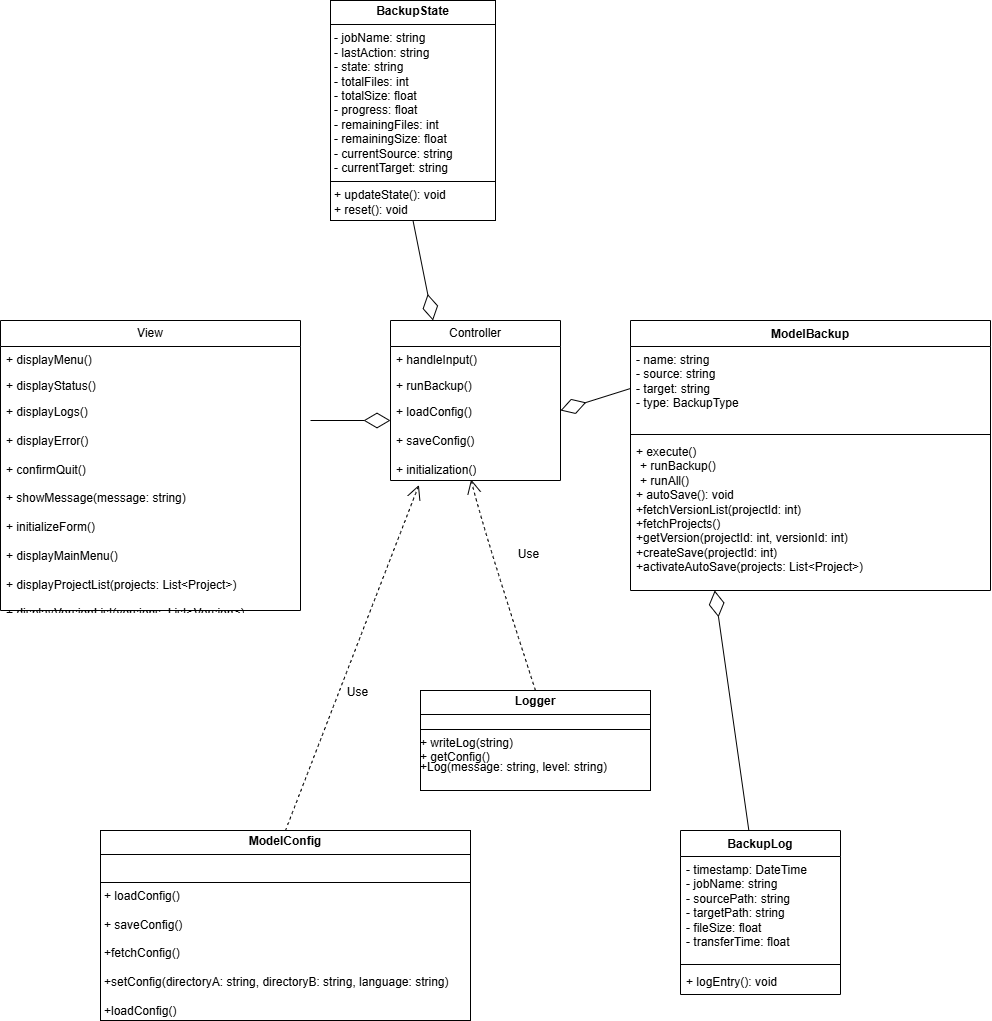

The diagram above was exported from draw.io. Its source (the exported page's mxGraphModel, read from the mxfile embedded in the PNG):
<mxGraphModel dx="789" dy="2071" grid="1" gridSize="10" guides="1" tooltips="1" connect="1" arrows="1" fold="1" page="1" pageScale="1" pageWidth="827" pageHeight="1169" background="light-dark(#ffffff, #949494)" math="0" shadow="0">
  <root>
    <mxCell id="WIyWlLk6GJQsqaUBKTNV-0" />
    <mxCell id="WIyWlLk6GJQsqaUBKTNV-1" parent="WIyWlLk6GJQsqaUBKTNV-0" />
    <mxCell id="t4bb-hEetBlD_kflU6Jy-46" value="&amp;nbsp;View&amp;nbsp;" style="swimlane;fontStyle=0;childLayout=stackLayout;horizontal=1;startSize=26;fillColor=none;horizontalStack=0;resizeParent=1;resizeParentMax=0;resizeLast=0;collapsible=1;marginBottom=0;whiteSpace=wrap;html=1;" parent="WIyWlLk6GJQsqaUBKTNV-1" vertex="1">
      <mxGeometry x="530" y="20" width="300" height="290" as="geometry" />
    </mxCell>
    <mxCell id="t4bb-hEetBlD_kflU6Jy-47" value="+ displayMenu()&amp;nbsp;" style="text;strokeColor=none;fillColor=none;align=left;verticalAlign=top;spacingLeft=4;spacingRight=4;overflow=hidden;rotatable=0;points=[[0,0.5],[1,0.5]];portConstraint=eastwest;whiteSpace=wrap;html=1;" parent="t4bb-hEetBlD_kflU6Jy-46" vertex="1">
      <mxGeometry y="26" width="300" height="26" as="geometry" />
    </mxCell>
    <mxCell id="t4bb-hEetBlD_kflU6Jy-48" value="+ displayStatus()" style="text;strokeColor=none;fillColor=none;align=left;verticalAlign=top;spacingLeft=4;spacingRight=4;overflow=hidden;rotatable=0;points=[[0,0.5],[1,0.5]];portConstraint=eastwest;whiteSpace=wrap;html=1;" parent="t4bb-hEetBlD_kflU6Jy-46" vertex="1">
      <mxGeometry y="52" width="300" height="26" as="geometry" />
    </mxCell>
    <mxCell id="t4bb-hEetBlD_kflU6Jy-49" value="+ displayLogs()&amp;nbsp;&lt;div&gt;&lt;br&gt;&lt;div&gt;+ displayError()&amp;nbsp;&lt;/div&gt;&lt;/div&gt;&lt;div&gt;&lt;br&gt;&lt;/div&gt;&lt;div&gt;&lt;div&gt;+&amp;nbsp;&lt;span style=&quot;background-color: transparent; color: light-dark(rgb(0, 0, 0), rgb(255, 255, 255));&quot;&gt;confirmQuit()&lt;/span&gt;&lt;/div&gt;&lt;div&gt;&lt;span style=&quot;background-color: transparent; color: light-dark(rgb(0, 0, 0), rgb(255, 255, 255));&quot;&gt;&lt;br&gt;&lt;/span&gt;&lt;/div&gt;&lt;div&gt;+ showMessage(message: string)&lt;/div&gt;&lt;div&gt;&lt;br&gt;&lt;/div&gt;&lt;div&gt;+ initializeForm()&lt;/div&gt;&lt;div&gt;&lt;br&gt;&lt;/div&gt;&lt;div&gt;+ displayMainMenu()&lt;/div&gt;&lt;div&gt;&lt;br&gt;&lt;/div&gt;&lt;div&gt;+ displayProjectList(projects: List&amp;lt;Project&amp;gt;)&lt;/div&gt;&lt;div&gt;&lt;br&gt;&lt;/div&gt;&lt;div&gt;+ displayVersionList(versions: List&amp;lt;Version&amp;gt;)&lt;/div&gt;&lt;/div&gt;&lt;div&gt;&lt;br&gt;&lt;/div&gt;" style="text;strokeColor=none;fillColor=none;align=left;verticalAlign=top;spacingLeft=4;spacingRight=4;overflow=hidden;rotatable=0;points=[[0,0.5],[1,0.5]];portConstraint=eastwest;whiteSpace=wrap;html=1;" parent="t4bb-hEetBlD_kflU6Jy-46" vertex="1">
      <mxGeometry y="78" width="300" height="212" as="geometry" />
    </mxCell>
    <mxCell id="t4bb-hEetBlD_kflU6Jy-50" value="Controller" style="swimlane;fontStyle=0;childLayout=stackLayout;horizontal=1;startSize=26;fillColor=none;horizontalStack=0;resizeParent=1;resizeParentMax=0;resizeLast=0;collapsible=1;marginBottom=0;whiteSpace=wrap;html=1;" parent="WIyWlLk6GJQsqaUBKTNV-1" vertex="1">
      <mxGeometry x="920" y="20" width="170" height="160" as="geometry" />
    </mxCell>
    <mxCell id="t4bb-hEetBlD_kflU6Jy-51" value="+ handleInput()" style="text;strokeColor=none;fillColor=none;align=left;verticalAlign=top;spacingLeft=4;spacingRight=4;overflow=hidden;rotatable=0;points=[[0,0.5],[1,0.5]];portConstraint=eastwest;whiteSpace=wrap;html=1;" parent="t4bb-hEetBlD_kflU6Jy-50" vertex="1">
      <mxGeometry y="26" width="170" height="26" as="geometry" />
    </mxCell>
    <mxCell id="t4bb-hEetBlD_kflU6Jy-52" value="+ runBackup()" style="text;strokeColor=none;fillColor=none;align=left;verticalAlign=top;spacingLeft=4;spacingRight=4;overflow=hidden;rotatable=0;points=[[0,0.5],[1,0.5]];portConstraint=eastwest;whiteSpace=wrap;html=1;" parent="t4bb-hEetBlD_kflU6Jy-50" vertex="1">
      <mxGeometry y="52" width="170" height="26" as="geometry" />
    </mxCell>
    <mxCell id="t4bb-hEetBlD_kflU6Jy-53" value="+ loadConfig()&lt;div&gt;&lt;br&gt;&lt;div&gt;+ saveConfig()&lt;/div&gt;&lt;div&gt;&lt;br&gt;&lt;/div&gt;&lt;div&gt;+ initialization()&lt;/div&gt;&lt;div&gt;&amp;nbsp;&lt;/div&gt;&lt;div&gt;&amp;nbsp;&lt;/div&gt;&lt;div&gt;&amp;nbsp;&lt;div&gt;&lt;br&gt;&lt;/div&gt;&lt;div&gt;&amp;nbsp;&amp;nbsp;&amp;nbsp;&lt;/div&gt;&lt;/div&gt;&lt;/div&gt;" style="text;strokeColor=none;fillColor=none;align=left;verticalAlign=top;spacingLeft=4;spacingRight=4;overflow=hidden;rotatable=0;points=[[0,0.5],[1,0.5]];portConstraint=eastwest;whiteSpace=wrap;html=1;" parent="t4bb-hEetBlD_kflU6Jy-50" vertex="1">
      <mxGeometry y="78" width="170" height="82" as="geometry" />
    </mxCell>
    <mxCell id="t4bb-hEetBlD_kflU6Jy-54" value="ModelBackup" style="swimlane;fontStyle=1;align=center;verticalAlign=top;childLayout=stackLayout;horizontal=1;startSize=26;horizontalStack=0;resizeParent=1;resizeParentMax=0;resizeLast=0;collapsible=1;marginBottom=0;whiteSpace=wrap;html=1;" parent="WIyWlLk6GJQsqaUBKTNV-1" vertex="1">
      <mxGeometry x="1160" y="20" width="360" height="270" as="geometry" />
    </mxCell>
    <mxCell id="t4bb-hEetBlD_kflU6Jy-55" value="- name: string&amp;nbsp;&lt;div&gt;- source: string&lt;/div&gt;&lt;div&gt;- target: string&lt;/div&gt;&lt;div&gt;- type: BackupType&lt;/div&gt;&lt;div&gt;&amp;nbsp;&lt;/div&gt;&lt;div&gt;&amp;nbsp;&lt;div&gt;&lt;br&gt;&lt;/div&gt;&lt;/div&gt;" style="text;strokeColor=none;fillColor=none;align=left;verticalAlign=top;spacingLeft=4;spacingRight=4;overflow=hidden;rotatable=0;points=[[0,0.5],[1,0.5]];portConstraint=eastwest;whiteSpace=wrap;html=1;" parent="t4bb-hEetBlD_kflU6Jy-54" vertex="1">
      <mxGeometry y="26" width="360" height="84" as="geometry" />
    </mxCell>
    <mxCell id="t4bb-hEetBlD_kflU6Jy-83" value="" style="endArrow=diamondThin;endFill=0;endSize=24;html=1;rounded=0;fontSize=12;curved=1;exitX=0;exitY=0.5;exitDx=0;exitDy=0;" parent="t4bb-hEetBlD_kflU6Jy-54" source="t4bb-hEetBlD_kflU6Jy-55" edge="1">
      <mxGeometry width="160" relative="1" as="geometry">
        <mxPoint x="-10" y="90" as="sourcePoint" />
        <mxPoint x="-70" y="90" as="targetPoint" />
      </mxGeometry>
    </mxCell>
    <mxCell id="t4bb-hEetBlD_kflU6Jy-56" value="" style="line;strokeWidth=1;fillColor=none;align=left;verticalAlign=middle;spacingTop=-1;spacingLeft=3;spacingRight=3;rotatable=0;labelPosition=right;points=[];portConstraint=eastwest;strokeColor=inherit;" parent="t4bb-hEetBlD_kflU6Jy-54" vertex="1">
      <mxGeometry y="110" width="360" height="8" as="geometry" />
    </mxCell>
    <mxCell id="t4bb-hEetBlD_kflU6Jy-57" value="+ execute()&amp;nbsp; &amp;nbsp; &amp;nbsp; &amp;nbsp;&lt;p style=&quot;margin: 0px 0px 0px 4px;&quot;&gt;+ runBackup()&amp;nbsp;&lt;/p&gt;&lt;p style=&quot;margin: 0px 0px 0px 4px;&quot;&gt;+ runAll()&amp;nbsp;&lt;/p&gt;&lt;div&gt;&lt;span style=&quot;background-color: transparent; color: light-dark(rgb(0, 0, 0), rgb(255, 255, 255));&quot;&gt;+ autoSave(): void&amp;nbsp;&lt;/span&gt;&amp;nbsp;&amp;nbsp; &amp;nbsp;&lt;/div&gt;&lt;div&gt;&lt;div&gt;+fetchVersionList(projectId: int)&lt;/div&gt;&lt;div&gt;+fetchProjects()&lt;/div&gt;&lt;div&gt;+getVersion(projectId: int, versionId: int)&lt;/div&gt;&lt;div&gt;+createSave(projectId: int)&lt;/div&gt;&lt;div&gt;+activateAutoSave(projects: List&amp;lt;Project&amp;gt;)&lt;/div&gt;&lt;/div&gt;&lt;div&gt;&lt;br&gt;&lt;/div&gt;" style="text;strokeColor=none;fillColor=none;align=left;verticalAlign=top;spacingLeft=4;spacingRight=4;overflow=hidden;rotatable=0;points=[[0,0.5],[1,0.5]];portConstraint=eastwest;whiteSpace=wrap;html=1;" parent="t4bb-hEetBlD_kflU6Jy-54" vertex="1">
      <mxGeometry y="118" width="360" height="152" as="geometry" />
    </mxCell>
    <mxCell id="t4bb-hEetBlD_kflU6Jy-62" value="BackupLog" style="swimlane;fontStyle=1;align=center;verticalAlign=top;childLayout=stackLayout;horizontal=1;startSize=26;horizontalStack=0;resizeParent=1;resizeParentMax=0;resizeLast=0;collapsible=1;marginBottom=0;whiteSpace=wrap;html=1;" parent="WIyWlLk6GJQsqaUBKTNV-1" vertex="1">
      <mxGeometry x="1210" y="530" width="160" height="164" as="geometry" />
    </mxCell>
    <mxCell id="t4bb-hEetBlD_kflU6Jy-63" value="- timestamp: DateTime&lt;br&gt;- jobName: string&lt;br&gt;- sourcePath: string&lt;div&gt;- targetPath: string&lt;/div&gt;&lt;div&gt;- fileSize: float&lt;/div&gt;&lt;div&gt;- transferTime: float&lt;/div&gt;" style="text;strokeColor=none;fillColor=none;align=left;verticalAlign=top;spacingLeft=4;spacingRight=4;overflow=hidden;rotatable=0;points=[[0,0.5],[1,0.5]];portConstraint=eastwest;whiteSpace=wrap;html=1;" parent="t4bb-hEetBlD_kflU6Jy-62" vertex="1">
      <mxGeometry y="26" width="160" height="104" as="geometry" />
    </mxCell>
    <mxCell id="t4bb-hEetBlD_kflU6Jy-64" value="" style="line;strokeWidth=1;fillColor=none;align=left;verticalAlign=middle;spacingTop=-1;spacingLeft=3;spacingRight=3;rotatable=0;labelPosition=right;points=[];portConstraint=eastwest;strokeColor=inherit;" parent="t4bb-hEetBlD_kflU6Jy-62" vertex="1">
      <mxGeometry y="130" width="160" height="8" as="geometry" />
    </mxCell>
    <mxCell id="t4bb-hEetBlD_kflU6Jy-65" value="+ logEntry(): void" style="text;strokeColor=none;fillColor=none;align=left;verticalAlign=top;spacingLeft=4;spacingRight=4;overflow=hidden;rotatable=0;points=[[0,0.5],[1,0.5]];portConstraint=eastwest;whiteSpace=wrap;html=1;" parent="t4bb-hEetBlD_kflU6Jy-62" vertex="1">
      <mxGeometry y="138" width="160" height="26" as="geometry" />
    </mxCell>
    <mxCell id="t4bb-hEetBlD_kflU6Jy-66" value="&lt;p style=&quot;margin:0px;margin-top:4px;text-align:center;&quot;&gt;&lt;b&gt;BackupState&lt;/b&gt;&lt;/p&gt;&lt;hr size=&quot;1&quot; style=&quot;border-style:solid;&quot;&gt;&lt;p style=&quot;margin:0px;margin-left:4px;&quot;&gt;- jobName: string&amp;nbsp;&amp;nbsp;&lt;/p&gt;&lt;p style=&quot;margin:0px;margin-left:4px;&quot;&gt;- lastAction: string&amp;nbsp;&amp;nbsp;&lt;/p&gt;&lt;p style=&quot;margin:0px;margin-left:4px;&quot;&gt;- state: string&amp;nbsp;&amp;nbsp;&lt;/p&gt;&lt;p style=&quot;margin:0px;margin-left:4px;&quot;&gt;- totalFiles: int&amp;nbsp;&amp;nbsp;&lt;/p&gt;&lt;p style=&quot;margin:0px;margin-left:4px;&quot;&gt;- totalSize: float&amp;nbsp;&amp;nbsp;&lt;/p&gt;&lt;p style=&quot;margin:0px;margin-left:4px;&quot;&gt;- progress: float&amp;nbsp;&amp;nbsp;&lt;/p&gt;&lt;p style=&quot;margin:0px;margin-left:4px;&quot;&gt;- remainingFiles: int&amp;nbsp;&amp;nbsp;&lt;/p&gt;&lt;p style=&quot;margin:0px;margin-left:4px;&quot;&gt;- remainingSize: float&amp;nbsp;&amp;nbsp;&lt;/p&gt;&lt;p style=&quot;margin:0px;margin-left:4px;&quot;&gt;- currentSource: string&amp;nbsp;&amp;nbsp;&lt;/p&gt;&lt;p style=&quot;margin:0px;margin-left:4px;&quot;&gt;- currentTarget: string&amp;nbsp;&amp;nbsp;&lt;/p&gt;&lt;hr size=&quot;1&quot; style=&quot;border-style:solid;&quot;&gt;&lt;p style=&quot;margin:0px;margin-left:4px;&quot;&gt;+ updateState(): void&amp;nbsp;&amp;nbsp;&lt;/p&gt;&lt;p style=&quot;margin:0px;margin-left:4px;&quot;&gt;+ reset(): void&amp;nbsp;&amp;nbsp;&lt;/p&gt;" style="verticalAlign=top;align=left;overflow=fill;html=1;whiteSpace=wrap;" parent="WIyWlLk6GJQsqaUBKTNV-1" vertex="1">
      <mxGeometry x="860" y="-300" width="165" height="220" as="geometry" />
    </mxCell>
    <mxCell id="t4bb-hEetBlD_kflU6Jy-72" value="&lt;p style=&quot;margin:0px;margin-top:4px;text-align:center;&quot;&gt;&lt;b&gt;ModelConfig&lt;/b&gt;&lt;/p&gt;&lt;hr size=&quot;1&quot; style=&quot;border-style:solid;&quot;&gt;&lt;p style=&quot;margin:0px;margin-left:4px;&quot;&gt;&lt;br&gt;&lt;/p&gt;&lt;hr size=&quot;1&quot; style=&quot;border-style:solid;&quot;&gt;&lt;p style=&quot;margin:0px;margin-left:4px;&quot;&gt;+ loadConfig()&lt;/p&gt;&lt;p style=&quot;margin:0px;margin-left:4px;&quot;&gt;&lt;br&gt;&lt;/p&gt;&lt;p style=&quot;margin:0px;margin-left:4px;&quot;&gt;+ saveConfig()&lt;/p&gt;&lt;p style=&quot;margin:0px;margin-left:4px;&quot;&gt;&lt;br&gt;&lt;/p&gt;&lt;p style=&quot;margin:0px;margin-left:4px;&quot;&gt;+fetchConfig()&lt;/p&gt;&lt;p style=&quot;margin:0px;margin-left:4px;&quot;&gt;&lt;br&gt;&lt;/p&gt;&lt;p style=&quot;margin:0px;margin-left:4px;&quot;&gt;+setConfig(directoryA: string, directoryB: string, language: string)&lt;/p&gt;&lt;p style=&quot;margin:0px;margin-left:4px;&quot;&gt;&lt;br&gt;&lt;/p&gt;&lt;p style=&quot;margin:0px;margin-left:4px;&quot;&gt;&lt;span style=&quot;background-color: transparent; color: light-dark(rgb(0, 0, 0), rgb(255, 255, 255));&quot;&gt;+loadConfig()&lt;/span&gt;&lt;/p&gt;&lt;p style=&quot;margin:0px;margin-left:4px;&quot;&gt;&lt;br&gt;&lt;/p&gt;" style="verticalAlign=top;align=left;overflow=fill;html=1;whiteSpace=wrap;" parent="WIyWlLk6GJQsqaUBKTNV-1" vertex="1">
      <mxGeometry x="630" y="530" width="370" height="190" as="geometry" />
    </mxCell>
    <mxCell id="t4bb-hEetBlD_kflU6Jy-73" value="&lt;p style=&quot;margin:0px;margin-top:4px;text-align:center;&quot;&gt;&lt;b&gt;Logger&lt;/b&gt;&lt;/p&gt;&lt;hr size=&quot;1&quot; style=&quot;border-style:solid;&quot;&gt;&lt;div style=&quot;height:2px;&quot;&gt;&lt;/div&gt;&lt;hr size=&quot;1&quot; style=&quot;border-style:solid;&quot;&gt;&lt;div style=&quot;height:2px;&quot;&gt;+ writeLog(string)&lt;/div&gt;&lt;div style=&quot;height:2px;&quot;&gt;&lt;br&gt;&lt;/div&gt;&lt;div style=&quot;height:2px;&quot;&gt;&lt;br&gt;&lt;/div&gt;&lt;div style=&quot;height:2px;&quot;&gt;&lt;br&gt;&lt;/div&gt;&lt;div style=&quot;height:2px;&quot;&gt;&lt;br&gt;&lt;/div&gt;&lt;div style=&quot;height:2px;&quot;&gt;&amp;nbsp;&amp;nbsp;&lt;/div&gt;&lt;div style=&quot;height:2px;&quot;&gt;&lt;br&gt;&lt;/div&gt;&lt;div style=&quot;height:2px;&quot;&gt;+ getConfig()&lt;/div&gt;&lt;div style=&quot;height:2px;&quot;&gt;&lt;br&gt;&lt;/div&gt;&lt;div style=&quot;height:2px;&quot;&gt;&lt;br&gt;&lt;/div&gt;&lt;div style=&quot;height:2px;&quot;&gt;&lt;br&gt;&lt;/div&gt;&lt;div style=&quot;height:2px;&quot;&gt;&lt;br&gt;&lt;/div&gt;&lt;div style=&quot;height:2px;&quot;&gt;&lt;div style=&quot;height:2px;&quot;&gt;+Log(message: string, level: string)&lt;/div&gt;&lt;div&gt;&lt;br&gt;&lt;/div&gt;&lt;/div&gt;" style="verticalAlign=top;align=left;overflow=fill;html=1;whiteSpace=wrap;" parent="WIyWlLk6GJQsqaUBKTNV-1" vertex="1">
      <mxGeometry x="950" y="390" width="230" height="100" as="geometry" />
    </mxCell>
    <mxCell id="t4bb-hEetBlD_kflU6Jy-78" value="" style="endArrow=diamondThin;endFill=0;endSize=24;html=1;rounded=0;fontSize=12;curved=1;" parent="WIyWlLk6GJQsqaUBKTNV-1" edge="1">
      <mxGeometry width="160" relative="1" as="geometry">
        <mxPoint x="840" y="120" as="sourcePoint" />
        <mxPoint x="920" y="120" as="targetPoint" />
      </mxGeometry>
    </mxCell>
    <mxCell id="t4bb-hEetBlD_kflU6Jy-79" value="" style="endArrow=diamondThin;endFill=0;endSize=24;html=1;rounded=0;fontSize=12;curved=1;entryX=0.234;entryY=1;entryDx=0;entryDy=0;entryPerimeter=0;" parent="WIyWlLk6GJQsqaUBKTNV-1" source="t4bb-hEetBlD_kflU6Jy-62" edge="1" target="t4bb-hEetBlD_kflU6Jy-57">
      <mxGeometry width="160" relative="1" as="geometry">
        <mxPoint x="1262.5" y="264" as="sourcePoint" />
        <mxPoint x="1250" y="330" as="targetPoint" />
      </mxGeometry>
    </mxCell>
    <mxCell id="t4bb-hEetBlD_kflU6Jy-85" value="Use" style="endArrow=open;endSize=12;dashed=1;html=1;rounded=0;fontSize=12;curved=1;exitX=0.5;exitY=0;exitDx=0;exitDy=0;entryX=0.474;entryY=0.987;entryDx=0;entryDy=0;entryPerimeter=0;" parent="WIyWlLk6GJQsqaUBKTNV-1" source="t4bb-hEetBlD_kflU6Jy-73" edge="1" target="t4bb-hEetBlD_kflU6Jy-53">
      <mxGeometry x="0.1892" y="-35" width="160" relative="1" as="geometry">
        <mxPoint x="985" y="210" as="sourcePoint" />
        <mxPoint x="995" y="150" as="targetPoint" />
        <mxPoint y="-1" as="offset" />
        <Array as="points">
          <mxPoint x="1010" y="220" />
        </Array>
      </mxGeometry>
    </mxCell>
    <mxCell id="t4bb-hEetBlD_kflU6Jy-86" value="" style="endArrow=diamondThin;endFill=0;endSize=24;html=1;rounded=0;fontSize=12;curved=1;entryX=0.25;entryY=0;entryDx=0;entryDy=0;exitX=0.5;exitY=1;exitDx=0;exitDy=0;" parent="WIyWlLk6GJQsqaUBKTNV-1" source="t4bb-hEetBlD_kflU6Jy-66" target="t4bb-hEetBlD_kflU6Jy-50" edge="1">
      <mxGeometry width="160" relative="1" as="geometry">
        <mxPoint x="795" y="-90" as="sourcePoint" />
        <mxPoint x="875" y="-90" as="targetPoint" />
      </mxGeometry>
    </mxCell>
    <mxCell id="t4bb-hEetBlD_kflU6Jy-87" value="Use" style="endArrow=open;endSize=12;dashed=1;html=1;rounded=0;fontSize=12;curved=1;exitX=0.5;exitY=0;exitDx=0;exitDy=0;entryX=0.167;entryY=1.055;entryDx=0;entryDy=0;entryPerimeter=0;" parent="WIyWlLk6GJQsqaUBKTNV-1" source="t4bb-hEetBlD_kflU6Jy-72" target="t4bb-hEetBlD_kflU6Jy-53" edge="1">
      <mxGeometry x="-0.1623" y="-18" width="160" relative="1" as="geometry">
        <mxPoint x="905" y="310" as="sourcePoint" />
        <mxPoint x="860" y="180" as="targetPoint" />
        <mxPoint x="-1" as="offset" />
      </mxGeometry>
    </mxCell>
  </root>
</mxGraphModel>